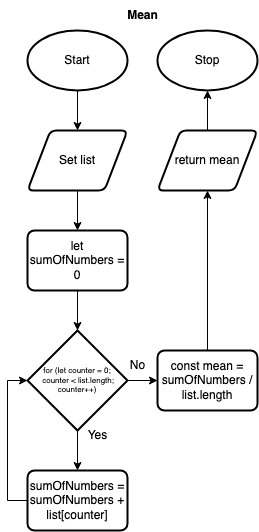

The diagram above was exported from draw.io. Its source (the exported page's mxGraphModel, read from the mxfile embedded in the PNG):
<mxGraphModel dx="710" dy="560" grid="1" gridSize="10" guides="1" tooltips="1" connect="1" arrows="1" fold="1" page="1" pageScale="1" pageWidth="827" pageHeight="1169" math="0" shadow="0">
  <root>
    <mxCell id="0" />
    <mxCell id="1" parent="0" />
    <mxCell id="27" style="edgeStyle=none;html=1;entryX=0.5;entryY=0;entryDx=0;entryDy=0;" parent="1" source="2" edge="1">
      <mxGeometry relative="1" as="geometry">
        <mxPoint x="270" y="190" as="targetPoint" />
      </mxGeometry>
    </mxCell>
    <mxCell id="2" value="Start" style="strokeWidth=2;html=1;shape=mxgraph.flowchart.start_1;whiteSpace=wrap;" parent="1" vertex="1">
      <mxGeometry x="220" y="90" width="100" height="60" as="geometry" />
    </mxCell>
    <mxCell id="3" value="Stop" style="strokeWidth=2;html=1;shape=mxgraph.flowchart.start_1;whiteSpace=wrap;" parent="1" vertex="1">
      <mxGeometry x="350" y="90" width="100" height="60" as="geometry" />
    </mxCell>
    <mxCell id="16" style="edgeStyle=none;html=1;entryX=0.5;entryY=1;entryDx=0;entryDy=0;entryPerimeter=0;" parent="1" source="15" target="3" edge="1">
      <mxGeometry relative="1" as="geometry" />
    </mxCell>
    <mxCell id="15" value="return mean" style="shape=parallelogram;html=1;strokeWidth=2;perimeter=parallelogramPerimeter;whiteSpace=wrap;rounded=1;arcSize=12;size=0.23;" parent="1" vertex="1">
      <mxGeometry x="350" y="190" width="100" height="60" as="geometry" />
    </mxCell>
    <mxCell id="33" style="edgeStyle=none;html=1;entryX=0.5;entryY=0;entryDx=0;entryDy=0;fontSize=12;" parent="1" edge="1">
      <mxGeometry relative="1" as="geometry">
        <mxPoint x="270" y="250" as="sourcePoint" />
        <mxPoint x="270" y="290" as="targetPoint" />
      </mxGeometry>
    </mxCell>
    <mxCell id="55" value="Set list" style="shape=parallelogram;html=1;strokeWidth=2;perimeter=parallelogramPerimeter;whiteSpace=wrap;rounded=1;arcSize=12;size=0.23;" parent="1" vertex="1">
      <mxGeometry x="220" y="190" width="100" height="60" as="geometry" />
    </mxCell>
    <mxCell id="58" style="edgeStyle=none;html=1;entryX=0.5;entryY=0;entryDx=0;entryDy=0;" parent="1" edge="1">
      <mxGeometry relative="1" as="geometry">
        <mxPoint x="270" y="390" as="targetPoint" />
        <mxPoint x="270" y="350" as="sourcePoint" />
      </mxGeometry>
    </mxCell>
    <mxCell id="62" style="edgeStyle=none;html=1;entryX=0.5;entryY=1;entryDx=0;entryDy=0;exitX=0.5;exitY=0;exitDx=0;exitDy=0;" parent="1" source="67" target="15" edge="1">
      <mxGeometry relative="1" as="geometry">
        <mxPoint x="400" y="390" as="sourcePoint" />
      </mxGeometry>
    </mxCell>
    <mxCell id="63" value="Mean" style="text;html=1;align=center;verticalAlign=middle;resizable=0;points=[];autosize=1;strokeColor=none;fillColor=none;fontStyle=1" parent="1" vertex="1">
      <mxGeometry x="310" y="60" width="50" height="30" as="geometry" />
    </mxCell>
    <mxCell id="64" value="let sumOfNumbers = 0" style="rounded=1;whiteSpace=wrap;html=1;absoluteArcSize=1;arcSize=14;strokeWidth=2;" parent="1" vertex="1">
      <mxGeometry x="220" y="290" width="100" height="60" as="geometry" />
    </mxCell>
    <mxCell id="69" style="edgeStyle=none;html=1;entryX=0.5;entryY=0;entryDx=0;entryDy=0;fontSize=8;" parent="1" source="65" target="66" edge="1">
      <mxGeometry relative="1" as="geometry" />
    </mxCell>
    <mxCell id="70" style="edgeStyle=none;html=1;fontSize=8;" parent="1" source="65" target="67" edge="1">
      <mxGeometry relative="1" as="geometry" />
    </mxCell>
    <mxCell id="65" value="for (let counter = 0;&lt;br style=&quot;font-size: 8px;&quot;&gt;&amp;nbsp;counter &amp;lt; list.length; counter++)" style="strokeWidth=2;html=1;shape=mxgraph.flowchart.decision;whiteSpace=wrap;fontSize=8;" parent="1" vertex="1">
      <mxGeometry x="220" y="390" width="100" height="100" as="geometry" />
    </mxCell>
    <mxCell id="71" style="edgeStyle=orthogonalEdgeStyle;html=1;entryX=0;entryY=0.5;entryDx=0;entryDy=0;entryPerimeter=0;fontSize=8;rounded=0;" parent="1" source="66" target="65" edge="1">
      <mxGeometry relative="1" as="geometry">
        <Array as="points">
          <mxPoint x="200" y="560" />
          <mxPoint x="200" y="440" />
        </Array>
      </mxGeometry>
    </mxCell>
    <mxCell id="66" value="sumOfNumbers = sumOfNumbers + list[counter]" style="rounded=1;whiteSpace=wrap;html=1;absoluteArcSize=1;arcSize=14;strokeWidth=2;" parent="1" vertex="1">
      <mxGeometry x="220" y="530" width="100" height="60" as="geometry" />
    </mxCell>
    <mxCell id="67" value="const mean = sumOfNumbers / list.length" style="rounded=1;whiteSpace=wrap;html=1;absoluteArcSize=1;arcSize=14;strokeWidth=2;" parent="1" vertex="1">
      <mxGeometry x="350" y="410" width="100" height="60" as="geometry" />
    </mxCell>
    <mxCell id="72" value="Yes" style="text;html=1;align=center;verticalAlign=middle;resizable=0;points=[];autosize=1;strokeColor=none;fillColor=none;fontSize=12;" parent="1" vertex="1">
      <mxGeometry x="270" y="480" width="40" height="30" as="geometry" />
    </mxCell>
    <mxCell id="73" value="No" style="text;html=1;align=center;verticalAlign=middle;resizable=0;points=[];autosize=1;strokeColor=none;fillColor=none;fontSize=12;" parent="1" vertex="1">
      <mxGeometry x="310" y="410" width="40" height="30" as="geometry" />
    </mxCell>
  </root>
</mxGraphModel>